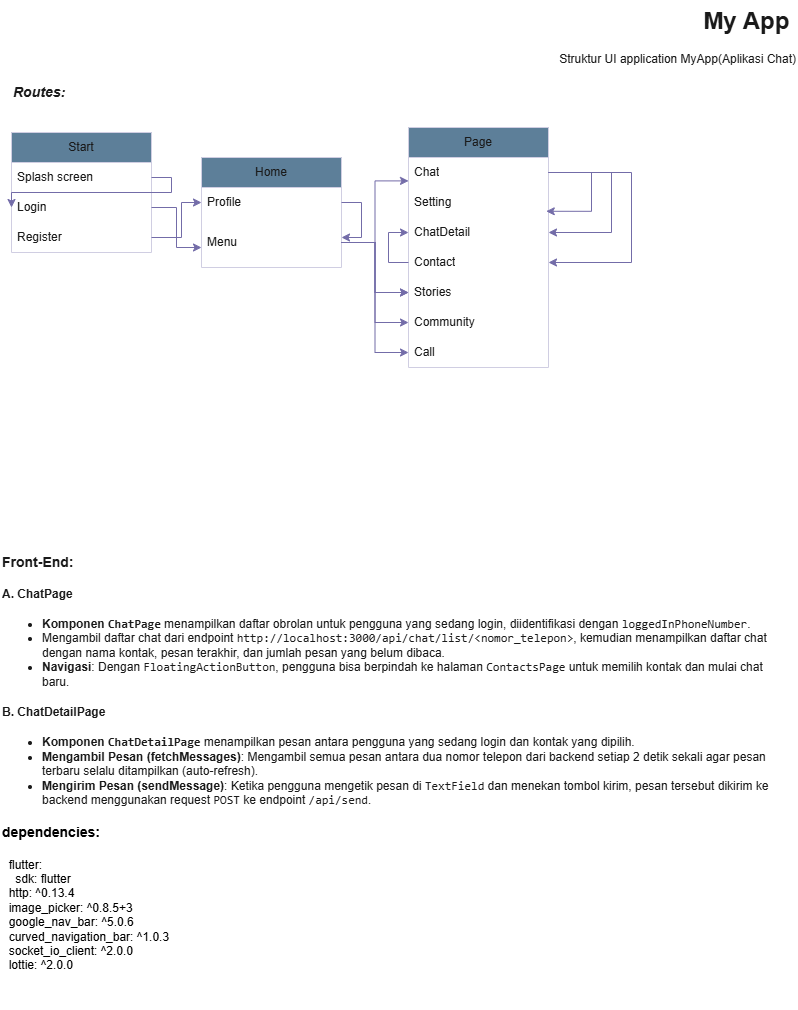

The diagram above was exported from draw.io. Its source (the exported page's mxGraphModel, read from the mxfile embedded in the PNG):
<mxGraphModel dx="1434" dy="739" grid="1" gridSize="10" guides="1" tooltips="1" connect="1" arrows="1" fold="1" page="1" pageScale="1" pageWidth="827" pageHeight="1169" math="0" shadow="0">
  <root>
    <mxCell id="0" />
    <mxCell id="1" parent="0" />
    <mxCell id="elpw8cLUXuv1pXmp13VN-29" value="&lt;h1 style=&quot;margin-top: 0px;&quot;&gt;My App&amp;nbsp;&lt;/h1&gt;&lt;div&gt;Struktur UI application MyApp(Aplikasi Chat)&lt;/div&gt;" style="text;html=1;whiteSpace=wrap;overflow=hidden;rounded=0;align=right;labelBackgroundColor=none;fontColor=#1A1A1A;" parent="1" vertex="1">
      <mxGeometry x="577" y="3" width="250" height="87" as="geometry" />
    </mxCell>
    <mxCell id="elpw8cLUXuv1pXmp13VN-30" value="Start" style="swimlane;fontStyle=0;childLayout=stackLayout;horizontal=1;startSize=30;horizontalStack=0;resizeParent=1;resizeParentMax=0;resizeLast=0;collapsible=1;marginBottom=0;whiteSpace=wrap;html=1;labelBackgroundColor=none;fillColor=#5D7F99;strokeColor=#D0CEE2;fontColor=#1A1A1A;" parent="1" vertex="1">
      <mxGeometry x="40" y="135" width="140" height="120" as="geometry" />
    </mxCell>
    <mxCell id="elpw8cLUXuv1pXmp13VN-31" value="Splash screen" style="text;strokeColor=none;fillColor=none;align=left;verticalAlign=middle;spacingLeft=4;spacingRight=4;overflow=hidden;points=[[0,0.5],[1,0.5]];portConstraint=eastwest;rotatable=0;whiteSpace=wrap;html=1;labelBackgroundColor=none;fontColor=#1A1A1A;" parent="elpw8cLUXuv1pXmp13VN-30" vertex="1">
      <mxGeometry y="30" width="140" height="30" as="geometry" />
    </mxCell>
    <mxCell id="elpw8cLUXuv1pXmp13VN-32" value="Login" style="text;strokeColor=none;fillColor=none;align=left;verticalAlign=middle;spacingLeft=4;spacingRight=4;overflow=hidden;points=[[0,0.5],[1,0.5]];portConstraint=eastwest;rotatable=0;whiteSpace=wrap;html=1;labelBackgroundColor=none;fontColor=#1A1A1A;" parent="elpw8cLUXuv1pXmp13VN-30" vertex="1">
      <mxGeometry y="60" width="140" height="30" as="geometry" />
    </mxCell>
    <mxCell id="elpw8cLUXuv1pXmp13VN-33" value="Register" style="text;strokeColor=none;fillColor=none;align=left;verticalAlign=middle;spacingLeft=4;spacingRight=4;overflow=hidden;points=[[0,0.5],[1,0.5]];portConstraint=eastwest;rotatable=0;whiteSpace=wrap;html=1;labelBackgroundColor=none;fontColor=#1A1A1A;" parent="elpw8cLUXuv1pXmp13VN-30" vertex="1">
      <mxGeometry y="90" width="140" height="30" as="geometry" />
    </mxCell>
    <mxCell id="elpw8cLUXuv1pXmp13VN-34" style="edgeStyle=orthogonalEdgeStyle;rounded=0;orthogonalLoop=1;jettySize=auto;html=1;entryX=0;entryY=0.5;entryDx=0;entryDy=0;exitX=1;exitY=0.5;exitDx=0;exitDy=0;labelBackgroundColor=none;strokeColor=#736CA8;fontColor=default;" parent="elpw8cLUXuv1pXmp13VN-30" source="elpw8cLUXuv1pXmp13VN-31" target="elpw8cLUXuv1pXmp13VN-32" edge="1">
      <mxGeometry relative="1" as="geometry">
        <Array as="points">
          <mxPoint x="160" y="45" />
          <mxPoint x="160" y="60" />
          <mxPoint y="60" />
        </Array>
      </mxGeometry>
    </mxCell>
    <mxCell id="elpw8cLUXuv1pXmp13VN-35" value="Home" style="swimlane;fontStyle=0;childLayout=stackLayout;horizontal=1;startSize=30;horizontalStack=0;resizeParent=1;resizeParentMax=0;resizeLast=0;collapsible=1;marginBottom=0;whiteSpace=wrap;html=1;labelBackgroundColor=none;fillColor=#5D7F99;strokeColor=#D0CEE2;fontColor=#1A1A1A;" parent="1" vertex="1">
      <mxGeometry x="230" y="160" width="140" height="110" as="geometry" />
    </mxCell>
    <mxCell id="elpw8cLUXuv1pXmp13VN-36" style="edgeStyle=orthogonalEdgeStyle;rounded=0;orthogonalLoop=1;jettySize=auto;html=1;labelBackgroundColor=none;strokeColor=#736CA8;fontColor=default;" parent="elpw8cLUXuv1pXmp13VN-35" source="elpw8cLUXuv1pXmp13VN-37" target="elpw8cLUXuv1pXmp13VN-38" edge="1">
      <mxGeometry relative="1" as="geometry">
        <Array as="points">
          <mxPoint x="160" y="45" />
          <mxPoint x="160" y="80" />
        </Array>
      </mxGeometry>
    </mxCell>
    <mxCell id="elpw8cLUXuv1pXmp13VN-37" value="Profile" style="text;strokeColor=none;fillColor=none;align=left;verticalAlign=middle;spacingLeft=4;spacingRight=4;overflow=hidden;points=[[0,0.5],[1,0.5]];portConstraint=eastwest;rotatable=0;whiteSpace=wrap;html=1;labelBackgroundColor=none;fontColor=#1A1A1A;" parent="elpw8cLUXuv1pXmp13VN-35" vertex="1">
      <mxGeometry y="30" width="140" height="30" as="geometry" />
    </mxCell>
    <mxCell id="elpw8cLUXuv1pXmp13VN-38" value="Menu" style="text;strokeColor=none;fillColor=none;align=left;verticalAlign=middle;spacingLeft=4;spacingRight=4;overflow=hidden;points=[[0,0.5],[1,0.5]];portConstraint=eastwest;rotatable=0;whiteSpace=wrap;html=1;labelBackgroundColor=none;fontColor=#1A1A1A;" parent="elpw8cLUXuv1pXmp13VN-35" vertex="1">
      <mxGeometry y="60" width="140" height="50" as="geometry" />
    </mxCell>
    <mxCell id="elpw8cLUXuv1pXmp13VN-39" value="Page" style="swimlane;fontStyle=0;childLayout=stackLayout;horizontal=1;startSize=30;horizontalStack=0;resizeParent=1;resizeParentMax=0;resizeLast=0;collapsible=1;marginBottom=0;whiteSpace=wrap;html=1;labelBackgroundColor=none;fillColor=#5D7F99;strokeColor=#D0CEE2;fontColor=#1A1A1A;" parent="1" vertex="1">
      <mxGeometry x="437" y="130" width="140" height="240" as="geometry" />
    </mxCell>
    <mxCell id="elpw8cLUXuv1pXmp13VN-40" style="edgeStyle=orthogonalEdgeStyle;rounded=0;orthogonalLoop=1;jettySize=auto;html=1;exitX=1;exitY=0.5;exitDx=0;exitDy=0;entryX=1;entryY=0.5;entryDx=0;entryDy=0;labelBackgroundColor=none;strokeColor=#736CA8;fontColor=default;" parent="elpw8cLUXuv1pXmp13VN-39" source="elpw8cLUXuv1pXmp13VN-42" target="elpw8cLUXuv1pXmp13VN-44" edge="1">
      <mxGeometry relative="1" as="geometry">
        <Array as="points">
          <mxPoint x="203" y="45" />
          <mxPoint x="203" y="105" />
        </Array>
      </mxGeometry>
    </mxCell>
    <mxCell id="elpw8cLUXuv1pXmp13VN-41" style="edgeStyle=orthogonalEdgeStyle;rounded=0;orthogonalLoop=1;jettySize=auto;html=1;entryX=1;entryY=0.5;entryDx=0;entryDy=0;exitX=1;exitY=0.5;exitDx=0;exitDy=0;labelBackgroundColor=none;strokeColor=#736CA8;fontColor=default;" parent="elpw8cLUXuv1pXmp13VN-39" source="elpw8cLUXuv1pXmp13VN-42" target="elpw8cLUXuv1pXmp13VN-46" edge="1">
      <mxGeometry relative="1" as="geometry">
        <Array as="points">
          <mxPoint x="223" y="45" />
          <mxPoint x="223" y="135" />
        </Array>
      </mxGeometry>
    </mxCell>
    <mxCell id="elpw8cLUXuv1pXmp13VN-42" value="Chat" style="text;strokeColor=none;fillColor=none;align=left;verticalAlign=middle;spacingLeft=4;spacingRight=4;overflow=hidden;points=[[0,0.5],[1,0.5]];portConstraint=eastwest;rotatable=0;whiteSpace=wrap;html=1;labelBackgroundColor=none;fontColor=#1A1A1A;" parent="elpw8cLUXuv1pXmp13VN-39" vertex="1">
      <mxGeometry y="30" width="140" height="30" as="geometry" />
    </mxCell>
    <mxCell id="elpw8cLUXuv1pXmp13VN-43" value="Setting" style="text;strokeColor=none;fillColor=none;align=left;verticalAlign=middle;spacingLeft=4;spacingRight=4;overflow=hidden;points=[[0,0.5],[1,0.5]];portConstraint=eastwest;rotatable=0;whiteSpace=wrap;html=1;labelBackgroundColor=none;fontColor=#1A1A1A;" parent="elpw8cLUXuv1pXmp13VN-39" vertex="1">
      <mxGeometry y="60" width="140" height="30" as="geometry" />
    </mxCell>
    <mxCell id="elpw8cLUXuv1pXmp13VN-44" value="ChatDetail" style="text;strokeColor=none;fillColor=none;align=left;verticalAlign=middle;spacingLeft=4;spacingRight=4;overflow=hidden;points=[[0,0.5],[1,0.5]];portConstraint=eastwest;rotatable=0;whiteSpace=wrap;html=1;labelBackgroundColor=none;fontColor=#1A1A1A;" parent="elpw8cLUXuv1pXmp13VN-39" vertex="1">
      <mxGeometry y="90" width="140" height="30" as="geometry" />
    </mxCell>
    <mxCell id="elpw8cLUXuv1pXmp13VN-45" style="edgeStyle=orthogonalEdgeStyle;rounded=0;orthogonalLoop=1;jettySize=auto;html=1;labelBackgroundColor=none;strokeColor=#736CA8;fontColor=default;" parent="elpw8cLUXuv1pXmp13VN-39" source="elpw8cLUXuv1pXmp13VN-46" target="elpw8cLUXuv1pXmp13VN-44" edge="1">
      <mxGeometry relative="1" as="geometry" />
    </mxCell>
    <mxCell id="elpw8cLUXuv1pXmp13VN-46" value="Contact" style="text;strokeColor=none;fillColor=none;align=left;verticalAlign=middle;spacingLeft=4;spacingRight=4;overflow=hidden;points=[[0,0.5],[1,0.5]];portConstraint=eastwest;rotatable=0;whiteSpace=wrap;html=1;labelBackgroundColor=none;fontColor=#1A1A1A;" parent="elpw8cLUXuv1pXmp13VN-39" vertex="1">
      <mxGeometry y="120" width="140" height="30" as="geometry" />
    </mxCell>
    <mxCell id="elpw8cLUXuv1pXmp13VN-47" value="Stories" style="text;strokeColor=none;fillColor=none;align=left;verticalAlign=middle;spacingLeft=4;spacingRight=4;overflow=hidden;points=[[0,0.5],[1,0.5]];portConstraint=eastwest;rotatable=0;whiteSpace=wrap;html=1;labelBackgroundColor=none;fontColor=#1A1A1A;" parent="elpw8cLUXuv1pXmp13VN-39" vertex="1">
      <mxGeometry y="150" width="140" height="30" as="geometry" />
    </mxCell>
    <mxCell id="elpw8cLUXuv1pXmp13VN-48" value="Community" style="text;strokeColor=none;fillColor=none;align=left;verticalAlign=middle;spacingLeft=4;spacingRight=4;overflow=hidden;points=[[0,0.5],[1,0.5]];portConstraint=eastwest;rotatable=0;whiteSpace=wrap;html=1;labelBackgroundColor=none;fontColor=#1A1A1A;" parent="elpw8cLUXuv1pXmp13VN-39" vertex="1">
      <mxGeometry y="180" width="140" height="30" as="geometry" />
    </mxCell>
    <mxCell id="elpw8cLUXuv1pXmp13VN-49" value="Call" style="text;strokeColor=none;fillColor=none;align=left;verticalAlign=middle;spacingLeft=4;spacingRight=4;overflow=hidden;points=[[0,0.5],[1,0.5]];portConstraint=eastwest;rotatable=0;whiteSpace=wrap;html=1;labelBackgroundColor=none;fontColor=#1A1A1A;" parent="elpw8cLUXuv1pXmp13VN-39" vertex="1">
      <mxGeometry y="210" width="140" height="30" as="geometry" />
    </mxCell>
    <mxCell id="elpw8cLUXuv1pXmp13VN-50" style="edgeStyle=orthogonalEdgeStyle;rounded=0;orthogonalLoop=1;jettySize=auto;html=1;entryX=0.984;entryY=0.793;entryDx=0;entryDy=0;entryPerimeter=0;labelBackgroundColor=none;strokeColor=#736CA8;fontColor=default;" parent="elpw8cLUXuv1pXmp13VN-39" source="elpw8cLUXuv1pXmp13VN-42" target="elpw8cLUXuv1pXmp13VN-43" edge="1">
      <mxGeometry relative="1" as="geometry">
        <Array as="points">
          <mxPoint x="183" y="45" />
          <mxPoint x="183" y="84" />
        </Array>
      </mxGeometry>
    </mxCell>
    <mxCell id="elpw8cLUXuv1pXmp13VN-51" value="" style="edgeStyle=orthogonalEdgeStyle;rounded=0;orthogonalLoop=1;jettySize=auto;html=1;entryX=0;entryY=0.78;entryDx=0;entryDy=0;entryPerimeter=0;labelBackgroundColor=none;strokeColor=#736CA8;fontColor=default;" parent="1" source="elpw8cLUXuv1pXmp13VN-38" target="elpw8cLUXuv1pXmp13VN-42" edge="1">
      <mxGeometry relative="1" as="geometry" />
    </mxCell>
    <mxCell id="elpw8cLUXuv1pXmp13VN-52" value="" style="edgeStyle=orthogonalEdgeStyle;rounded=0;orthogonalLoop=1;jettySize=auto;html=1;labelBackgroundColor=none;strokeColor=#736CA8;fontColor=default;" parent="1" source="elpw8cLUXuv1pXmp13VN-32" target="elpw8cLUXuv1pXmp13VN-38" edge="1">
      <mxGeometry relative="1" as="geometry">
        <Array as="points">
          <mxPoint x="205" y="210" />
          <mxPoint x="205" y="250" />
        </Array>
      </mxGeometry>
    </mxCell>
    <mxCell id="elpw8cLUXuv1pXmp13VN-53" value="&lt;b&gt;&lt;font style=&quot;font-size: 14px;&quot;&gt;Routes:&lt;/font&gt;&lt;/b&gt;" style="text;html=1;align=left;verticalAlign=middle;whiteSpace=wrap;rounded=0;fontStyle=2;labelBackgroundColor=none;fontColor=#1A1A1A;" parent="1" vertex="1">
      <mxGeometry x="40" y="80" width="60" height="30" as="geometry" />
    </mxCell>
    <mxCell id="elpw8cLUXuv1pXmp13VN-54" style="edgeStyle=orthogonalEdgeStyle;rounded=0;orthogonalLoop=1;jettySize=auto;html=1;entryX=0;entryY=0.5;entryDx=0;entryDy=0;labelBackgroundColor=none;strokeColor=#736CA8;fontColor=default;" parent="1" source="elpw8cLUXuv1pXmp13VN-33" target="elpw8cLUXuv1pXmp13VN-37" edge="1">
      <mxGeometry relative="1" as="geometry">
        <Array as="points">
          <mxPoint x="210" y="240" />
          <mxPoint x="210" y="205" />
        </Array>
      </mxGeometry>
    </mxCell>
    <mxCell id="elpw8cLUXuv1pXmp13VN-55" style="edgeStyle=orthogonalEdgeStyle;rounded=0;orthogonalLoop=1;jettySize=auto;html=1;entryX=0;entryY=0.5;entryDx=0;entryDy=0;labelBackgroundColor=none;strokeColor=#736CA8;fontColor=default;" parent="1" source="elpw8cLUXuv1pXmp13VN-38" target="elpw8cLUXuv1pXmp13VN-47" edge="1">
      <mxGeometry relative="1" as="geometry" />
    </mxCell>
    <mxCell id="elpw8cLUXuv1pXmp13VN-56" style="edgeStyle=orthogonalEdgeStyle;rounded=0;orthogonalLoop=1;jettySize=auto;html=1;entryX=0;entryY=0.5;entryDx=0;entryDy=0;labelBackgroundColor=none;strokeColor=#736CA8;fontColor=default;" parent="1" source="elpw8cLUXuv1pXmp13VN-38" target="elpw8cLUXuv1pXmp13VN-48" edge="1">
      <mxGeometry relative="1" as="geometry" />
    </mxCell>
    <mxCell id="elpw8cLUXuv1pXmp13VN-57" style="edgeStyle=orthogonalEdgeStyle;rounded=0;orthogonalLoop=1;jettySize=auto;html=1;entryX=0;entryY=0.5;entryDx=0;entryDy=0;labelBackgroundColor=none;strokeColor=#736CA8;fontColor=default;" parent="1" source="elpw8cLUXuv1pXmp13VN-38" target="elpw8cLUXuv1pXmp13VN-49" edge="1">
      <mxGeometry relative="1" as="geometry" />
    </mxCell>
    <mxCell id="elpw8cLUXuv1pXmp13VN-58" value="" style="edgeStyle=orthogonalEdgeStyle;rounded=0;orthogonalLoop=1;jettySize=auto;html=1;labelBackgroundColor=none;strokeColor=#736CA8;fontColor=default;" parent="1" source="elpw8cLUXuv1pXmp13VN-38" target="elpw8cLUXuv1pXmp13VN-47" edge="1">
      <mxGeometry relative="1" as="geometry" />
    </mxCell>
    <mxCell id="deiX5wKxdJLW7gwjmiRP-2" value="&lt;h1 style=&quot;margin-top: 0px; font-size: 14px;&quot;&gt;&lt;font style=&quot;font-size: 14px;&quot;&gt;Front-End:&lt;/font&gt;&lt;/h1&gt;&lt;h4&gt;&lt;strong&gt;A. ChatPage&lt;/strong&gt;&lt;/h4&gt;&lt;ul&gt;&lt;li&gt;&lt;strong&gt;Komponen &lt;code&gt;ChatPage&lt;/code&gt;&lt;/strong&gt; menampilkan daftar obrolan untuk pengguna yang sedang login, diidentifikasi dengan &lt;code&gt;loggedInPhoneNumber&lt;/code&gt;.&lt;/li&gt;&lt;li&gt;Mengambil daftar chat dari endpoint &lt;code&gt;http://localhost:3000/api/chat/list/&amp;lt;nomor_telepon&amp;gt;&lt;/code&gt;, kemudian menampilkan daftar chat dengan nama kontak, pesan terakhir, dan jumlah pesan yang belum dibaca.&lt;/li&gt;&lt;li&gt;&lt;strong&gt;Navigasi&lt;/strong&gt;: Dengan &lt;code&gt;FloatingActionButton&lt;/code&gt;, pengguna bisa berpindah ke halaman &lt;code&gt;ContactsPage&lt;/code&gt; untuk memilih kontak dan mulai chat baru.&lt;/li&gt;&lt;/ul&gt;&lt;h4&gt;B. &lt;strong&gt;ChatDetailPage&lt;/strong&gt;&lt;/h4&gt;&lt;ul&gt;&lt;li&gt;&lt;strong&gt;Komponen &lt;code&gt;ChatDetailPage&lt;/code&gt;&lt;/strong&gt; menampilkan pesan antara pengguna yang sedang login dan kontak yang dipilih.&lt;/li&gt;&lt;li&gt;&lt;strong&gt;Mengambil Pesan (fetchMessages)&lt;/strong&gt;: Mengambil semua pesan antara dua nomor telepon dari backend setiap 2 detik sekali agar pesan terbaru selalu ditampilkan (auto-refresh).&lt;/li&gt;&lt;li&gt;&lt;strong&gt;Mengirim Pesan (sendMessage)&lt;/strong&gt;: Ketika pengguna mengetik pesan di &lt;code&gt;TextField&lt;/code&gt; dan menekan tombol kirim, pesan tersebut dikirim ke backend menggunakan request &lt;code&gt;POST&lt;/code&gt; ke endpoint &lt;code&gt;/api/send&lt;/code&gt;.&lt;/li&gt;&lt;/ul&gt;" style="text;html=1;whiteSpace=wrap;overflow=hidden;rounded=0;labelBackgroundColor=none;fontColor=#1A1A1A;" parent="1" vertex="1">
      <mxGeometry x="29" y="550" width="770" height="290" as="geometry" />
    </mxCell>
    <mxCell id="FyXsQTfvOsMnJVke7b87-1" value="&lt;font style=&quot;font-size: 14px;&quot;&gt;&lt;b&gt;dependencies:&lt;br&gt;&lt;/b&gt;&lt;br&gt;&lt;/font&gt;&amp;nbsp; flutter:&lt;br&gt;&amp;nbsp; &amp;nbsp; sdk: flutter&lt;br&gt;&amp;nbsp; http: ^0.13.4&lt;br&gt;&amp;nbsp; image_picker: ^0.8.5+3&lt;br&gt;&amp;nbsp; google_nav_bar: ^5.0.6&lt;br&gt;&amp;nbsp; curved_navigation_bar: ^1.0.3&lt;br&gt;&amp;nbsp; socket_io_client: ^2.0.0&lt;br&gt;&amp;nbsp; lottie: ^2.0.0" style="text;overflow=hidden;rounded=0;labelBackgroundColor=none;verticalAlign=top;fontColor=#000000;html=1;" vertex="1" parent="1">
      <mxGeometry x="29" y="820" width="281" height="190" as="geometry" />
    </mxCell>
  </root>
</mxGraphModel>